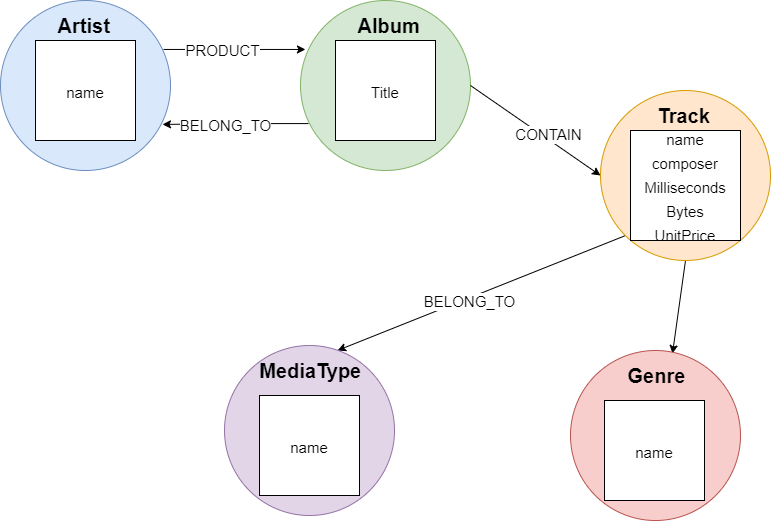

The diagram above was exported from draw.io. Its source (the exported page's mxGraphModel, read from the mxfile embedded in the PNG):
<mxGraphModel dx="1102" dy="865" grid="1" gridSize="10" guides="1" tooltips="1" connect="1" arrows="1" fold="1" page="1" pageScale="1" pageWidth="827" pageHeight="1169" math="0" shadow="0">
  <root>
    <mxCell id="WIyWlLk6GJQsqaUBKTNV-0" />
    <mxCell id="WIyWlLk6GJQsqaUBKTNV-1" parent="WIyWlLk6GJQsqaUBKTNV-0" />
    <mxCell id="tkdp-QyeJ0a7qHnHvAVn-11" style="edgeStyle=orthogonalEdgeStyle;rounded=0;orthogonalLoop=1;jettySize=auto;html=1;fontSize=15;exitX=0.959;exitY=0.288;exitDx=0;exitDy=0;exitPerimeter=0;entryX=0.029;entryY=0.288;entryDx=0;entryDy=0;entryPerimeter=0;" edge="1" parent="WIyWlLk6GJQsqaUBKTNV-1" source="tkdp-QyeJ0a7qHnHvAVn-0" target="tkdp-QyeJ0a7qHnHvAVn-2">
      <mxGeometry relative="1" as="geometry" />
    </mxCell>
    <mxCell id="tkdp-QyeJ0a7qHnHvAVn-12" value="PRODUCT" style="edgeLabel;html=1;align=center;verticalAlign=middle;resizable=0;points=[];fontSize=15;" vertex="1" connectable="0" parent="tkdp-QyeJ0a7qHnHvAVn-11">
      <mxGeometry x="-0.1846" y="-1" relative="1" as="geometry">
        <mxPoint as="offset" />
      </mxGeometry>
    </mxCell>
    <mxCell id="tkdp-QyeJ0a7qHnHvAVn-0" value="&lt;b&gt;&lt;font style=&quot;font-size: 20px&quot;&gt;&amp;nbsp; &amp;nbsp; &amp;nbsp; &amp;nbsp; &amp;nbsp; Artist&lt;br&gt;&lt;br&gt;&lt;br&gt;&lt;br&gt;&lt;br&gt;&lt;br&gt;&lt;/font&gt;&lt;/b&gt;" style="ellipse;whiteSpace=wrap;html=1;aspect=fixed;align=left;fillColor=#dae8fc;strokeColor=#6c8ebf;" vertex="1" parent="WIyWlLk6GJQsqaUBKTNV-1">
      <mxGeometry x="20" y="290" width="170" height="170" as="geometry" />
    </mxCell>
    <mxCell id="tkdp-QyeJ0a7qHnHvAVn-13" style="edgeStyle=orthogonalEdgeStyle;rounded=0;orthogonalLoop=1;jettySize=auto;html=1;exitX=0.047;exitY=0.724;exitDx=0;exitDy=0;entryX=0.953;entryY=0.729;entryDx=0;entryDy=0;fontSize=15;exitPerimeter=0;entryPerimeter=0;" edge="1" parent="WIyWlLk6GJQsqaUBKTNV-1" source="tkdp-QyeJ0a7qHnHvAVn-2" target="tkdp-QyeJ0a7qHnHvAVn-0">
      <mxGeometry relative="1" as="geometry" />
    </mxCell>
    <mxCell id="tkdp-QyeJ0a7qHnHvAVn-15" value="BELONG_TO" style="edgeLabel;html=1;align=center;verticalAlign=middle;resizable=0;points=[];fontSize=15;" vertex="1" connectable="0" parent="tkdp-QyeJ0a7qHnHvAVn-13">
      <mxGeometry x="0.1417" y="1" relative="1" as="geometry">
        <mxPoint as="offset" />
      </mxGeometry>
    </mxCell>
    <mxCell id="tkdp-QyeJ0a7qHnHvAVn-2" value="&lt;b&gt;&lt;font style=&quot;font-size: 20px&quot;&gt;&amp;nbsp; &amp;nbsp; &amp;nbsp; &amp;nbsp; &amp;nbsp; Album&lt;br&gt;&lt;br&gt;&lt;br&gt;&lt;br&gt;&lt;br&gt;&lt;br&gt;&lt;/font&gt;&lt;/b&gt;" style="ellipse;whiteSpace=wrap;html=1;aspect=fixed;align=left;fillColor=#d5e8d4;strokeColor=#82b366;" vertex="1" parent="WIyWlLk6GJQsqaUBKTNV-1">
      <mxGeometry x="320" y="290" width="170" height="170" as="geometry" />
    </mxCell>
    <mxCell id="tkdp-QyeJ0a7qHnHvAVn-16" style="rounded=0;orthogonalLoop=1;jettySize=auto;html=1;exitX=1;exitY=0.5;exitDx=0;exitDy=0;entryX=0;entryY=0.5;entryDx=0;entryDy=0;fontSize=15;" edge="1" parent="WIyWlLk6GJQsqaUBKTNV-1" source="tkdp-QyeJ0a7qHnHvAVn-2" target="tkdp-QyeJ0a7qHnHvAVn-3">
      <mxGeometry relative="1" as="geometry" />
    </mxCell>
    <mxCell id="tkdp-QyeJ0a7qHnHvAVn-17" value="CONTAIN" style="edgeLabel;html=1;align=center;verticalAlign=middle;resizable=0;points=[];fontSize=15;" vertex="1" connectable="0" parent="tkdp-QyeJ0a7qHnHvAVn-16">
      <mxGeometry x="0.1536" y="4" relative="1" as="geometry">
        <mxPoint as="offset" />
      </mxGeometry>
    </mxCell>
    <mxCell id="tkdp-QyeJ0a7qHnHvAVn-18" style="edgeStyle=none;rounded=0;orthogonalLoop=1;jettySize=auto;html=1;exitX=0;exitY=1;exitDx=0;exitDy=0;entryX=0.665;entryY=0.029;entryDx=0;entryDy=0;entryPerimeter=0;fontSize=15;" edge="1" parent="WIyWlLk6GJQsqaUBKTNV-1" source="tkdp-QyeJ0a7qHnHvAVn-3" target="tkdp-QyeJ0a7qHnHvAVn-5">
      <mxGeometry relative="1" as="geometry" />
    </mxCell>
    <mxCell id="tkdp-QyeJ0a7qHnHvAVn-20" value="BELONG_TO" style="edgeLabel;html=1;align=center;verticalAlign=middle;resizable=0;points=[];fontSize=15;" vertex="1" connectable="0" parent="tkdp-QyeJ0a7qHnHvAVn-18">
      <mxGeometry x="0.098" y="3" relative="1" as="geometry">
        <mxPoint as="offset" />
      </mxGeometry>
    </mxCell>
    <mxCell id="tkdp-QyeJ0a7qHnHvAVn-19" style="edgeStyle=none;rounded=0;orthogonalLoop=1;jettySize=auto;html=1;exitX=0.5;exitY=1;exitDx=0;exitDy=0;entryX=0.6;entryY=0.018;entryDx=0;entryDy=0;entryPerimeter=0;fontSize=15;" edge="1" parent="WIyWlLk6GJQsqaUBKTNV-1" source="tkdp-QyeJ0a7qHnHvAVn-3" target="tkdp-QyeJ0a7qHnHvAVn-4">
      <mxGeometry relative="1" as="geometry" />
    </mxCell>
    <mxCell id="tkdp-QyeJ0a7qHnHvAVn-3" value="&lt;b&gt;&lt;font style=&quot;font-size: 20px&quot;&gt;&amp;nbsp; &amp;nbsp; &amp;nbsp; &amp;nbsp; &amp;nbsp; Track&lt;br&gt;&lt;br&gt;&lt;br&gt;&lt;br&gt;&lt;br&gt;&lt;br&gt;&lt;/font&gt;&lt;/b&gt;" style="ellipse;whiteSpace=wrap;html=1;aspect=fixed;align=left;fillColor=#ffe6cc;strokeColor=#d79b00;" vertex="1" parent="WIyWlLk6GJQsqaUBKTNV-1">
      <mxGeometry x="620" y="380" width="170" height="170" as="geometry" />
    </mxCell>
    <mxCell id="tkdp-QyeJ0a7qHnHvAVn-4" value="&lt;b&gt;&lt;font style=&quot;font-size: 20px&quot;&gt;&amp;nbsp; &amp;nbsp; &amp;nbsp; &amp;nbsp; &amp;nbsp; Genre&lt;br&gt;&lt;br&gt;&lt;br&gt;&lt;br&gt;&lt;br&gt;&lt;br&gt;&lt;/font&gt;&lt;/b&gt;" style="ellipse;whiteSpace=wrap;html=1;aspect=fixed;align=left;fillColor=#f8cecc;strokeColor=#b85450;" vertex="1" parent="WIyWlLk6GJQsqaUBKTNV-1">
      <mxGeometry x="590" y="640" width="170" height="170" as="geometry" />
    </mxCell>
    <mxCell id="tkdp-QyeJ0a7qHnHvAVn-5" value="&lt;b&gt;&lt;font style=&quot;font-size: 20px&quot;&gt;&amp;nbsp; &amp;nbsp; &amp;nbsp; MediaType&lt;br&gt;&lt;br&gt;&lt;br&gt;&lt;br&gt;&lt;br&gt;&lt;br&gt;&lt;/font&gt;&lt;/b&gt;" style="ellipse;whiteSpace=wrap;html=1;aspect=fixed;align=left;fillColor=#e1d5e7;strokeColor=#9673a6;" vertex="1" parent="WIyWlLk6GJQsqaUBKTNV-1">
      <mxGeometry x="244" y="635" width="170" height="170" as="geometry" />
    </mxCell>
    <mxCell id="tkdp-QyeJ0a7qHnHvAVn-6" value="&lt;font style=&quot;font-size: 15px&quot;&gt;name&lt;/font&gt;" style="whiteSpace=wrap;html=1;aspect=fixed;fontSize=20;" vertex="1" parent="WIyWlLk6GJQsqaUBKTNV-1">
      <mxGeometry x="55" y="330" width="100" height="100" as="geometry" />
    </mxCell>
    <mxCell id="tkdp-QyeJ0a7qHnHvAVn-7" value="&lt;font style=&quot;font-size: 15px&quot;&gt;Title&lt;/font&gt;" style="whiteSpace=wrap;html=1;aspect=fixed;fontSize=20;" vertex="1" parent="WIyWlLk6GJQsqaUBKTNV-1">
      <mxGeometry x="355" y="330" width="100" height="100" as="geometry" />
    </mxCell>
    <mxCell id="tkdp-QyeJ0a7qHnHvAVn-8" value="&lt;font style=&quot;font-size: 15px&quot;&gt;name&lt;/font&gt;" style="whiteSpace=wrap;html=1;aspect=fixed;fontSize=20;" vertex="1" parent="WIyWlLk6GJQsqaUBKTNV-1">
      <mxGeometry x="624" y="690" width="100" height="100" as="geometry" />
    </mxCell>
    <mxCell id="tkdp-QyeJ0a7qHnHvAVn-9" value="&lt;font style=&quot;font-size: 15px&quot;&gt;name&lt;/font&gt;" style="whiteSpace=wrap;html=1;aspect=fixed;fontSize=20;" vertex="1" parent="WIyWlLk6GJQsqaUBKTNV-1">
      <mxGeometry x="279" y="685" width="100" height="100" as="geometry" />
    </mxCell>
    <mxCell id="tkdp-QyeJ0a7qHnHvAVn-10" value="&lt;font style=&quot;font-size: 15px&quot;&gt;name&lt;br&gt;composer&lt;br&gt;Milliseconds&lt;br&gt;Bytes&lt;br&gt;UnitPrice&lt;br&gt;&lt;/font&gt;" style="whiteSpace=wrap;html=1;aspect=fixed;fontSize=20;" vertex="1" parent="WIyWlLk6GJQsqaUBKTNV-1">
      <mxGeometry x="650" y="420" width="110" height="110" as="geometry" />
    </mxCell>
  </root>
</mxGraphModel>